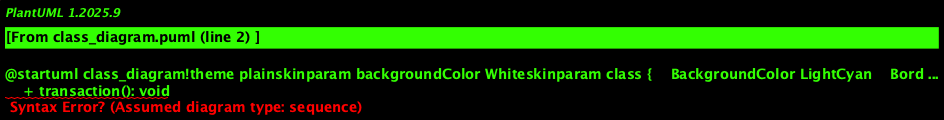

The diagram above was rendered by PlantUML. Its source (embedded in the PNG):
@startuml class_diagram!theme plainskinparam backgroundColor Whiteskinparam class {    BackgroundColor LightCyan    BorderColor Navy    FontColor Black    ArrowColor Navy}skinparam interface {    BackgroundColor LightYellow    BorderColor Orange}skinparam note {    BackgroundColor LightGreen    BorderColor DarkGreen}title **Діаграма класів English Learning Bot**' === ОСНОВНІ КЛАСИ ===class "📊 User" {    - user_id: int <<PK>>    - telegram_id: bigint <<UNIQUE>>    - username: varchar(50)    - full_name: varchar(100)    - created_at: timestamp    - is_active: boolean    --    + register(): boolean    + authenticate(): boolean    + updateProfile(): void    + deactivate(): void}class "📈 UserProgress" {    - progress_id: int <<PK>>    - user_id: int <<FK>>    - level_english: enum    - total_questions_answered: int    - correct_answers: int    - accuracy: decimal(5,2)    - last_updated: timestamp    --    + updateProgress(): void    + calculateAccuracy(): decimal    + checkLevelUp(): boolean    + getStatistics(): object}class "⚙ Settings" {    - setting_id: int <<PK>>    - user_id: int <<FK>>    - preferred_language: enum    - daily_goal: int    - notification_time: time    - sound_enabled: boolean    --    + updateSettings(): void    + getNotificationTime(): time    + setDailyGoal(): void    + toggleSound(): void}class "📚 Topic" {    - topic_id: int <<PK>>    - topic_name: varchar(100)    - description: text    - difficulty_level: enum    - is_active: boolean    --    + getTopics(): array    + getByLevel(): array    + activate(): void    + deactivate(): void}class "📖 Word" {    - word_id: int <<PK>>    - word: varchar(100)    - translation: varchar(200)    - level_english: enum    - file_audio: varchar(255)    - check_admin: boolean    - created_at: timestamp    --    + getWordsByLevel(): array    + playAudio(): void    + markAsLearned(): void    + getRandomWords(): array}class "❓ Question" {    - question_id: int <<PK>>    - topic_id: int <<FK>>    - question_text: text    - option_a: varchar(255)    - option_b: varchar(255)    - option_c: varchar(255)    - option_d: varchar(255)    - correct_answer: char(1)    - difficulty_level: enum    - ai_generated: boolean    --    + generateQuestion(): Question    + checkAnswer(): boolean    + getByTopic(): array    + getByDifficulty(): array}class "🎯 TestSession" {    - session_id: int <<PK>>    - user_id: int <<FK>>    - session_type: enum    - questions_answered: int    - correct_answers: int    - started_at: timestamp    - completed_at: timestamp    - is_completed: boolean    --    + startSession(): TestSession    + addAnswer(): void    + completeSession(): void    + calculateResults(): object}' === ІНТЕРФЕЙСИ ===interface "🤖 BotInterface" {    + sendMessage(text: string): void    + sendKeyboard(keyboard: array): void    + playAudio(file: string): void    + showResults(data: object): void}interface "🧠 AIInterface" {    + generateQuestions(topic: string, level: string): array    + explainMistake(question: string, answer: string): string    + getRecommendations(user: User): array}interface "🗄 DatabaseInterface" {    + connect(): connection    + query(sql: string): result    + insert(table: string, data: object): int    + update(table: string, data: object): boolean    + delete(table: string, id: int): boolean}' === КОНТРОЛЕРИ ===class "🎮 TelegramBotController" {    - bot_token: string    - api_url: string    --    + handleStart(): void    + handleWordLearning(): void    + handleTestGeneration(): void    + handleSettings(): void    + handleStatistics(): void}class "🧮 LearningController" {    --    + processWordLearning(user: User): void    + generateTest(topic: Topic, user: User): TestSession    + evaluateAnswer(answer: string, question: Question): boolean    + updateUserProgress(user: User, session: TestSession): void}class "📊 StatisticsController" {    --    + getUserStatistics(user: User): object    + calculateAccuracy(user: User): decimal    + generateReport(user: User): string    + checkAchievements(user: User): array}class "🤖 ChatGPTController" {    - api_key: string    - model: string    --    + generateQuestions(prompt: string): array    + explainGrammar(topic: string): string    + createExercise(level: string): object}' === ЗОВНІШНІ СЕРВІСИ ===class "📱 TelegramAPI" {    - token: string    --    + sendMessage(): void    + getUpdates(): array    + setWebhook(): boolean}class "🧠 OpenAI_API" {    - api_key: string    --    + createCompletion(): object    + generateText(): string    + analyzeText(): object}class "🗄 MySQL_Database" {    - host: string    - database: string    --    + connect(): connection    + executeQuery(): result
    + transaction(): void
}

' === ЗВ'ЯЗКИ ===

' Один до одного (1:1)
User ||--|| Settings : "has"
note on link: Кожен користувач має\nодні налаштування

User ||--|| UserProgress : "tracks"
note on link: Кожен користувач має\nодин запис прогресу

' Один до багатьох (1:N)
User ||--o{ TestSession : "participates"
note on link: Користувач може мати\nбагато сесій тестування

Topic ||--o{ Question : "contains"
note on link: Тема містить\nбагато питань

' Багато до одного (N:1)
TestSession }o--|| User : "belongs to"
Question }o--|| Topic : "categorized by"

' Багато до багатьох через проміжну таблицю
User }o--o{ Word : "learns"
note on link: Користувачі вивчають слова\n(через таблицю user_word_progress)

' Самозв'язок
Topic ||--o{ Topic : "parent/child"
note on link: Теми можуть мати\nпідтеми (self-reference)

' Агрегація
TelegramBotController o-- BotInterface
LearningController o-- AIInterface
StatisticsController o-- DatabaseInterface

' Композиція
TelegramBotController *-- LearningController
TelegramBotController *-- StatisticsController
TelegramBotController *-- ChatGPTController

' Реалізація інтерфейсів
TelegramAPI ..|> BotInterface
OpenAI_API ..|> AIInterface
MySQL_Database ..|> DatabaseInterface

' Залежності
LearningController ..> User : "uses"
LearningController ..> Word : "uses"
LearningController ..> Question : "uses"
LearningController ..> TestSession : "creates"

StatisticsController ..> UserProgress : "analyzes"
StatisticsController ..> TestSession : "aggregates"

ChatGPTController ..> Question : "generates"
ChatGPTController ..> Topic : "uses"

' === ПРИМІТКИ ===

note top of User : **Головна сутність**\nЗбериграє дані користувача\nз Telegram

note right of UserProgress : **Відстеження прогресу**\nАвтоматично оновлюється\nпісля кожної сесії

note left of Question : **AI генерація**\nПитання можуть бути\nстворені ChatGPT

note bottom of TestSession : **Сесії навчання**\nЗберігають результати\nкожного тестування

@enduml